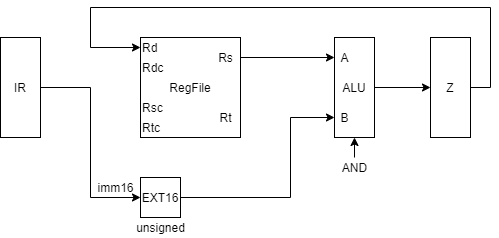

The diagram above was exported from draw.io. Its source (the exported page's mxGraphModel, read from the mxfile embedded in the PNG):
<mxGraphModel dx="962" dy="632" grid="1" gridSize="10" guides="1" tooltips="1" connect="1" arrows="1" fold="1" page="1" pageScale="1" pageWidth="827" pageHeight="1169" math="0" shadow="0">
  <root>
    <mxCell id="0" />
    <mxCell id="1" parent="0" />
    <mxCell id="NROhPL0NVGaOexUlZOrQ-1" style="edgeStyle=orthogonalEdgeStyle;rounded=0;orthogonalLoop=1;jettySize=auto;html=1;exitX=1;exitY=0.5;exitDx=0;exitDy=0;entryX=0;entryY=0.5;entryDx=0;entryDy=0;" parent="1" source="NROhPL0NVGaOexUlZOrQ-2" target="NROhPL0NVGaOexUlZOrQ-19" edge="1">
      <mxGeometry relative="1" as="geometry" />
    </mxCell>
    <mxCell id="NROhPL0NVGaOexUlZOrQ-2" value="ALU" style="rounded=0;whiteSpace=wrap;html=1;fontSize=12;" parent="1" vertex="1">
      <mxGeometry x="414" y="200" width="40" height="100" as="geometry" />
    </mxCell>
    <mxCell id="NROhPL0NVGaOexUlZOrQ-3" value="A" style="text;html=1;align=center;verticalAlign=middle;resizable=0;points=[];autosize=1;fontSize=12;" parent="1" vertex="1">
      <mxGeometry x="414" y="210" width="20" height="20" as="geometry" />
    </mxCell>
    <mxCell id="NROhPL0NVGaOexUlZOrQ-4" value="B" style="text;html=1;align=center;verticalAlign=middle;resizable=0;points=[];autosize=1;fontSize=12;" parent="1" vertex="1">
      <mxGeometry x="414" y="270" width="20" height="20" as="geometry" />
    </mxCell>
    <mxCell id="NROhPL0NVGaOexUlZOrQ-5" value="RegFile" style="rounded=0;whiteSpace=wrap;html=1;" parent="1" vertex="1">
      <mxGeometry x="220" y="200" width="100" height="100" as="geometry" />
    </mxCell>
    <mxCell id="NROhPL0NVGaOexUlZOrQ-6" value="Rd" style="text;html=1;align=left;verticalAlign=middle;resizable=0;points=[];autosize=1;" parent="1" vertex="1">
      <mxGeometry x="220" y="200" width="30" height="20" as="geometry" />
    </mxCell>
    <mxCell id="NROhPL0NVGaOexUlZOrQ-7" value="Rdc" style="text;html=1;align=left;verticalAlign=middle;resizable=0;points=[];autosize=1;" parent="1" vertex="1">
      <mxGeometry x="220" y="220" width="40" height="20" as="geometry" />
    </mxCell>
    <mxCell id="NROhPL0NVGaOexUlZOrQ-8" value="Rsc" style="text;html=1;align=left;verticalAlign=middle;resizable=0;points=[];autosize=1;" parent="1" vertex="1">
      <mxGeometry x="220" y="260" width="40" height="20" as="geometry" />
    </mxCell>
    <mxCell id="NROhPL0NVGaOexUlZOrQ-9" value="Rtc" style="text;html=1;align=left;verticalAlign=middle;resizable=0;points=[];autosize=1;" parent="1" vertex="1">
      <mxGeometry x="220" y="280" width="30" height="20" as="geometry" />
    </mxCell>
    <mxCell id="NROhPL0NVGaOexUlZOrQ-10" style="edgeStyle=orthogonalEdgeStyle;rounded=0;orthogonalLoop=1;jettySize=auto;html=1;" parent="1" source="NROhPL0NVGaOexUlZOrQ-11" target="NROhPL0NVGaOexUlZOrQ-3" edge="1">
      <mxGeometry relative="1" as="geometry" />
    </mxCell>
    <mxCell id="NROhPL0NVGaOexUlZOrQ-11" value="Rs" style="text;html=1;align=center;verticalAlign=middle;resizable=0;points=[];autosize=1;" parent="1" vertex="1">
      <mxGeometry x="290" y="210" width="30" height="20" as="geometry" />
    </mxCell>
    <mxCell id="NROhPL0NVGaOexUlZOrQ-12" value="Rt" style="text;html=1;align=center;verticalAlign=middle;resizable=0;points=[];autosize=1;" parent="1" vertex="1">
      <mxGeometry x="290" y="270" width="30" height="20" as="geometry" />
    </mxCell>
    <mxCell id="NROhPL0NVGaOexUlZOrQ-13" style="edgeStyle=orthogonalEdgeStyle;rounded=0;orthogonalLoop=1;jettySize=auto;html=1;exitX=1;exitY=0.5;exitDx=0;exitDy=0;" parent="1" source="NROhPL0NVGaOexUlZOrQ-14" target="NROhPL0NVGaOexUlZOrQ-4" edge="1">
      <mxGeometry relative="1" as="geometry">
        <mxPoint x="349.9999999999999" y="280" as="targetPoint" />
        <Array as="points">
          <mxPoint x="370" y="360" />
          <mxPoint x="370" y="280" />
        </Array>
      </mxGeometry>
    </mxCell>
    <mxCell id="NROhPL0NVGaOexUlZOrQ-14" value="EXT16" style="rounded=0;whiteSpace=wrap;html=1;" parent="1" vertex="1">
      <mxGeometry x="220" y="340" width="40" height="40" as="geometry" />
    </mxCell>
    <mxCell id="NROhPL0NVGaOexUlZOrQ-15" style="edgeStyle=orthogonalEdgeStyle;rounded=0;orthogonalLoop=1;jettySize=auto;html=1;entryX=0;entryY=0.5;entryDx=0;entryDy=0;" parent="1" source="NROhPL0NVGaOexUlZOrQ-16" target="NROhPL0NVGaOexUlZOrQ-14" edge="1">
      <mxGeometry relative="1" as="geometry" />
    </mxCell>
    <mxCell id="NROhPL0NVGaOexUlZOrQ-16" value="IR" style="rounded=0;whiteSpace=wrap;html=1;fontSize=12;" parent="1" vertex="1">
      <mxGeometry x="80" y="200" width="40" height="100" as="geometry" />
    </mxCell>
    <mxCell id="NROhPL0NVGaOexUlZOrQ-17" value="imm16" style="text;html=1;align=center;verticalAlign=middle;resizable=0;points=[];autosize=1;" parent="1" vertex="1">
      <mxGeometry x="170" y="340" width="50" height="20" as="geometry" />
    </mxCell>
    <mxCell id="NROhPL0NVGaOexUlZOrQ-18" style="edgeStyle=orthogonalEdgeStyle;rounded=0;orthogonalLoop=1;jettySize=auto;html=1;exitX=1;exitY=0.5;exitDx=0;exitDy=0;entryX=0;entryY=0.5;entryDx=0;entryDy=0;entryPerimeter=0;" parent="1" source="NROhPL0NVGaOexUlZOrQ-19" target="NROhPL0NVGaOexUlZOrQ-6" edge="1">
      <mxGeometry relative="1" as="geometry">
        <mxPoint x="210" y="210" as="targetPoint" />
        <Array as="points">
          <mxPoint x="570" y="250" />
          <mxPoint x="570" y="170" />
          <mxPoint x="170" y="170" />
          <mxPoint x="170" y="210" />
        </Array>
      </mxGeometry>
    </mxCell>
    <mxCell id="NROhPL0NVGaOexUlZOrQ-19" value="Z" style="rounded=0;whiteSpace=wrap;html=1;fontSize=12;" parent="1" vertex="1">
      <mxGeometry x="510" y="200" width="40" height="100" as="geometry" />
    </mxCell>
    <mxCell id="NROhPL0NVGaOexUlZOrQ-20" value="AND" style="text;html=1;align=center;verticalAlign=middle;resizable=0;points=[];autosize=1;" parent="1" vertex="1">
      <mxGeometry x="414" y="320" width="40" height="20" as="geometry" />
    </mxCell>
    <mxCell id="NROhPL0NVGaOexUlZOrQ-21" value="" style="endArrow=classic;html=1;entryX=0.5;entryY=1;entryDx=0;entryDy=0;" parent="1" target="NROhPL0NVGaOexUlZOrQ-2" edge="1">
      <mxGeometry width="50" height="50" relative="1" as="geometry">
        <mxPoint x="434" y="320" as="sourcePoint" />
        <mxPoint x="470" y="370" as="targetPoint" />
      </mxGeometry>
    </mxCell>
    <mxCell id="NROhPL0NVGaOexUlZOrQ-22" value="unsigned" style="text;html=1;align=center;verticalAlign=middle;resizable=0;points=[];autosize=1;" parent="1" vertex="1">
      <mxGeometry x="210" y="380" width="60" height="20" as="geometry" />
    </mxCell>
  </root>
</mxGraphModel>